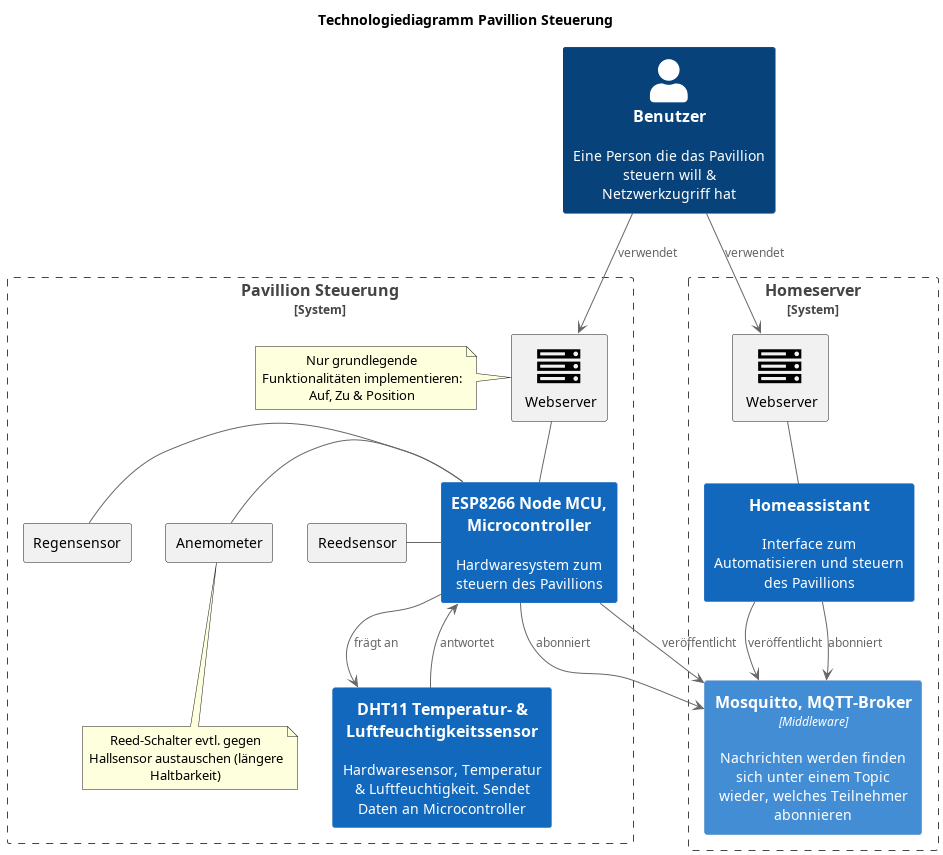

The diagram above was rendered by PlantUML. Its source (embedded in the PNG):
@startuml
!include https://raw.githubusercontent.com/plantuml-stdlib/C4-PlantUML/master/C4_Container.puml
!include <tupadr3/common>
!include <tupadr3/font-awesome/server>
!include <tupadr3/font-awesome/database>

title Technologiediagramm Pavillion Steuerung

Person(user, Benutzer, "Eine Person die das Pavillion steuern will & Netzwerkzugriff hat")

System_Boundary(control, "Pavillion Steuerung") {
	System(mcu, "ESP8266 Node MCU, Microcontroller", "Hardwaresystem zum steuern des Pavillions")
	System(temp_sensor, "DHT11 Temperatur- & Luftfeuchtigkeitssensor", "Hardwaresensor, Temperatur & Luftfeuchtigkeit. Sendet Daten an Microcontroller")
	FA_SERVER(esp_webserver, Webserver) 
	note left: Nur grundlegende Funktionalitäten implementieren: Auf, Zu & Position
	rectangle "Reedsensor" as reed
	rectangle "Anemometer" as anemo
	note bottom: Reed-Schalter evtl. gegen Hallsensor austauschen (längere Haltbarkeit)
	rectangle "Regensensor" as rain
}

System_Boundary(server, "Homeserver") {
	System(ha, "Homeassistant", "Interface zum Automatisieren und steuern des Pavillions") 
	Container(mqtt_broker, "Mosquitto, MQTT-Broker", "Middleware", "Nachrichten werden finden sich unter einem Topic wieder, welches Teilnehmer abonnieren") 
	FA_SERVER(ha_webserver, Webserver)

user --> esp_webserver : verwendet
esp_webserver -- mcu

user --> ha_webserver : verwendet
ha_webserver -- ha

ha --> mqtt_broker : veröffentlicht
ha --> mqtt_broker : abonniert
mcu --> mqtt_broker : abonniert
mcu --> mqtt_broker : veröffentlicht

mcu -left- reed 
mcu -left- anemo
mcu -left- rain
mcu --> temp_sensor : frägt an
temp_sensor --> mcu : antwortet

@enduml